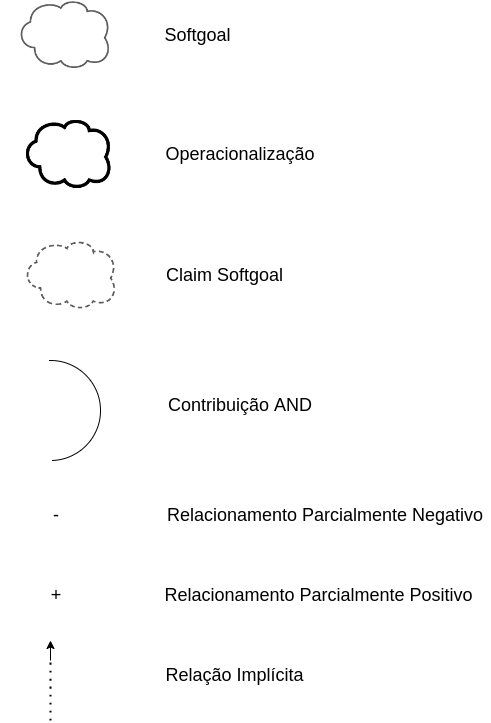

The diagram above was exported from draw.io. Its source (the exported page's mxGraphModel, read from the mxfile embedded in the PNG):
<mxGraphModel dx="1036" dy="497" grid="1" gridSize="10" guides="1" tooltips="1" connect="1" arrows="1" fold="1" page="1" pageScale="1" pageWidth="827" pageHeight="1169" math="0" shadow="0">
  <root>
    <mxCell id="WvyK9SWJTMATaHpf6HCG-0" />
    <mxCell id="WvyK9SWJTMATaHpf6HCG-1" parent="WvyK9SWJTMATaHpf6HCG-0" />
    <mxCell id="WvyK9SWJTMATaHpf6HCG-2" value="" style="shape=image;verticalLabelPosition=bottom;labelBackgroundColor=default;verticalAlign=top;aspect=fixed;imageAspect=0;image=data:image/png,(base64 omitted: 3376 chars);" vertex="1" parent="WvyK9SWJTMATaHpf6HCG-1">
      <mxGeometry x="56" y="160" width="85" height="68" as="geometry" />
    </mxCell>
    <mxCell id="WvyK9SWJTMATaHpf6HCG-3" value="" style="shape=image;verticalLabelPosition=bottom;labelBackgroundColor=default;verticalAlign=top;aspect=fixed;imageAspect=0;image=data:image/png,(base64 omitted: 2880 chars);" vertex="1" parent="WvyK9SWJTMATaHpf6HCG-1">
      <mxGeometry x="56" y="280" width="91" height="70" as="geometry" />
    </mxCell>
    <mxCell id="WvyK9SWJTMATaHpf6HCG-4" value="" style="shape=image;verticalLabelPosition=bottom;labelBackgroundColor=default;verticalAlign=top;aspect=fixed;imageAspect=0;image=data:image/png,(base64 omitted: 3212 chars);" vertex="1" parent="WvyK9SWJTMATaHpf6HCG-1">
      <mxGeometry x="50" y="40" width="89" height="69" as="geometry" />
    </mxCell>
    <mxCell id="WvyK9SWJTMATaHpf6HCG-5" value="Operacionalização" style="text;html=1;strokeColor=none;fillColor=none;align=center;verticalAlign=middle;whiteSpace=wrap;rounded=0;shadow=0;fontSize=18;" vertex="1" parent="WvyK9SWJTMATaHpf6HCG-1">
      <mxGeometry x="240" y="179" width="60" height="30" as="geometry" />
    </mxCell>
    <mxCell id="WvyK9SWJTMATaHpf6HCG-6" value="Softgoal&amp;nbsp;" style="text;html=1;strokeColor=none;fillColor=none;align=center;verticalAlign=middle;whiteSpace=wrap;rounded=0;shadow=0;fontSize=18;" vertex="1" parent="WvyK9SWJTMATaHpf6HCG-1">
      <mxGeometry x="200" y="59.5" width="60" height="30" as="geometry" />
    </mxCell>
    <mxCell id="WvyK9SWJTMATaHpf6HCG-7" value="Claim Softgoal" style="text;html=1;strokeColor=none;fillColor=none;align=center;verticalAlign=middle;whiteSpace=wrap;rounded=0;shadow=0;fontSize=18;" vertex="1" parent="WvyK9SWJTMATaHpf6HCG-1">
      <mxGeometry x="190" y="300" width="129" height="30" as="geometry" />
    </mxCell>
    <mxCell id="WvyK9SWJTMATaHpf6HCG-8" value="" style="verticalLabelPosition=bottom;verticalAlign=top;html=1;shape=mxgraph.basic.arc;startAngle=0.9968173254495136;endAngle=0.4966142354579686;shadow=0;fontSize=18;fillColor=#1F1F1F;" vertex="1" parent="WvyK9SWJTMATaHpf6HCG-1">
      <mxGeometry x="30" y="400" width="100" height="100" as="geometry" />
    </mxCell>
    <mxCell id="WvyK9SWJTMATaHpf6HCG-12" value="Contribuição AND" style="text;html=1;strokeColor=none;fillColor=none;align=center;verticalAlign=middle;whiteSpace=wrap;rounded=0;shadow=0;fontSize=18;" vertex="1" parent="WvyK9SWJTMATaHpf6HCG-1">
      <mxGeometry x="190" y="430" width="160" height="30" as="geometry" />
    </mxCell>
    <mxCell id="WvyK9SWJTMATaHpf6HCG-14" value="-" style="text;html=1;strokeColor=none;fillColor=none;align=center;verticalAlign=middle;whiteSpace=wrap;rounded=0;shadow=0;fontSize=18;" vertex="1" parent="WvyK9SWJTMATaHpf6HCG-1">
      <mxGeometry x="56" y="540" width="60" height="30" as="geometry" />
    </mxCell>
    <mxCell id="WvyK9SWJTMATaHpf6HCG-15" value="Relacionamento Parcialmente Positivo" style="text;html=1;strokeColor=none;fillColor=none;align=center;verticalAlign=middle;whiteSpace=wrap;rounded=0;shadow=0;fontSize=18;" vertex="1" parent="WvyK9SWJTMATaHpf6HCG-1">
      <mxGeometry x="175.5" y="620" width="344.5" height="30" as="geometry" />
    </mxCell>
    <mxCell id="WvyK9SWJTMATaHpf6HCG-16" value="+" style="text;html=1;strokeColor=none;fillColor=none;align=center;verticalAlign=middle;whiteSpace=wrap;rounded=0;shadow=0;fontSize=18;" vertex="1" parent="WvyK9SWJTMATaHpf6HCG-1">
      <mxGeometry x="56" y="620" width="60" height="30" as="geometry" />
    </mxCell>
    <mxCell id="WvyK9SWJTMATaHpf6HCG-17" value="Relacionamento Parcialmente Negativo" style="text;html=1;strokeColor=none;fillColor=none;align=center;verticalAlign=middle;whiteSpace=wrap;rounded=0;shadow=0;fontSize=18;" vertex="1" parent="WvyK9SWJTMATaHpf6HCG-1">
      <mxGeometry x="190" y="540" width="330" height="30" as="geometry" />
    </mxCell>
    <mxCell id="WvyK9SWJTMATaHpf6HCG-19" value="" style="endArrow=none;dashed=1;html=1;dashPattern=1 3;strokeWidth=2;rounded=0;fontSize=18;curved=1;" edge="1" parent="WvyK9SWJTMATaHpf6HCG-1">
      <mxGeometry width="50" height="50" relative="1" as="geometry">
        <mxPoint x="80" y="760" as="sourcePoint" />
        <mxPoint x="80" y="700" as="targetPoint" />
      </mxGeometry>
    </mxCell>
    <mxCell id="WvyK9SWJTMATaHpf6HCG-20" value="" style="endArrow=classic;html=1;rounded=0;fontSize=18;curved=1;" edge="1" parent="WvyK9SWJTMATaHpf6HCG-1">
      <mxGeometry width="50" height="50" relative="1" as="geometry">
        <mxPoint x="80" y="700" as="sourcePoint" />
        <mxPoint x="80" y="680" as="targetPoint" />
      </mxGeometry>
    </mxCell>
    <mxCell id="WvyK9SWJTMATaHpf6HCG-21" value="Relação Implícita" style="text;html=1;strokeColor=none;fillColor=none;align=center;verticalAlign=middle;whiteSpace=wrap;rounded=0;shadow=0;fontSize=18;" vertex="1" parent="WvyK9SWJTMATaHpf6HCG-1">
      <mxGeometry x="190" y="700" width="149" height="30" as="geometry" />
    </mxCell>
  </root>
</mxGraphModel>